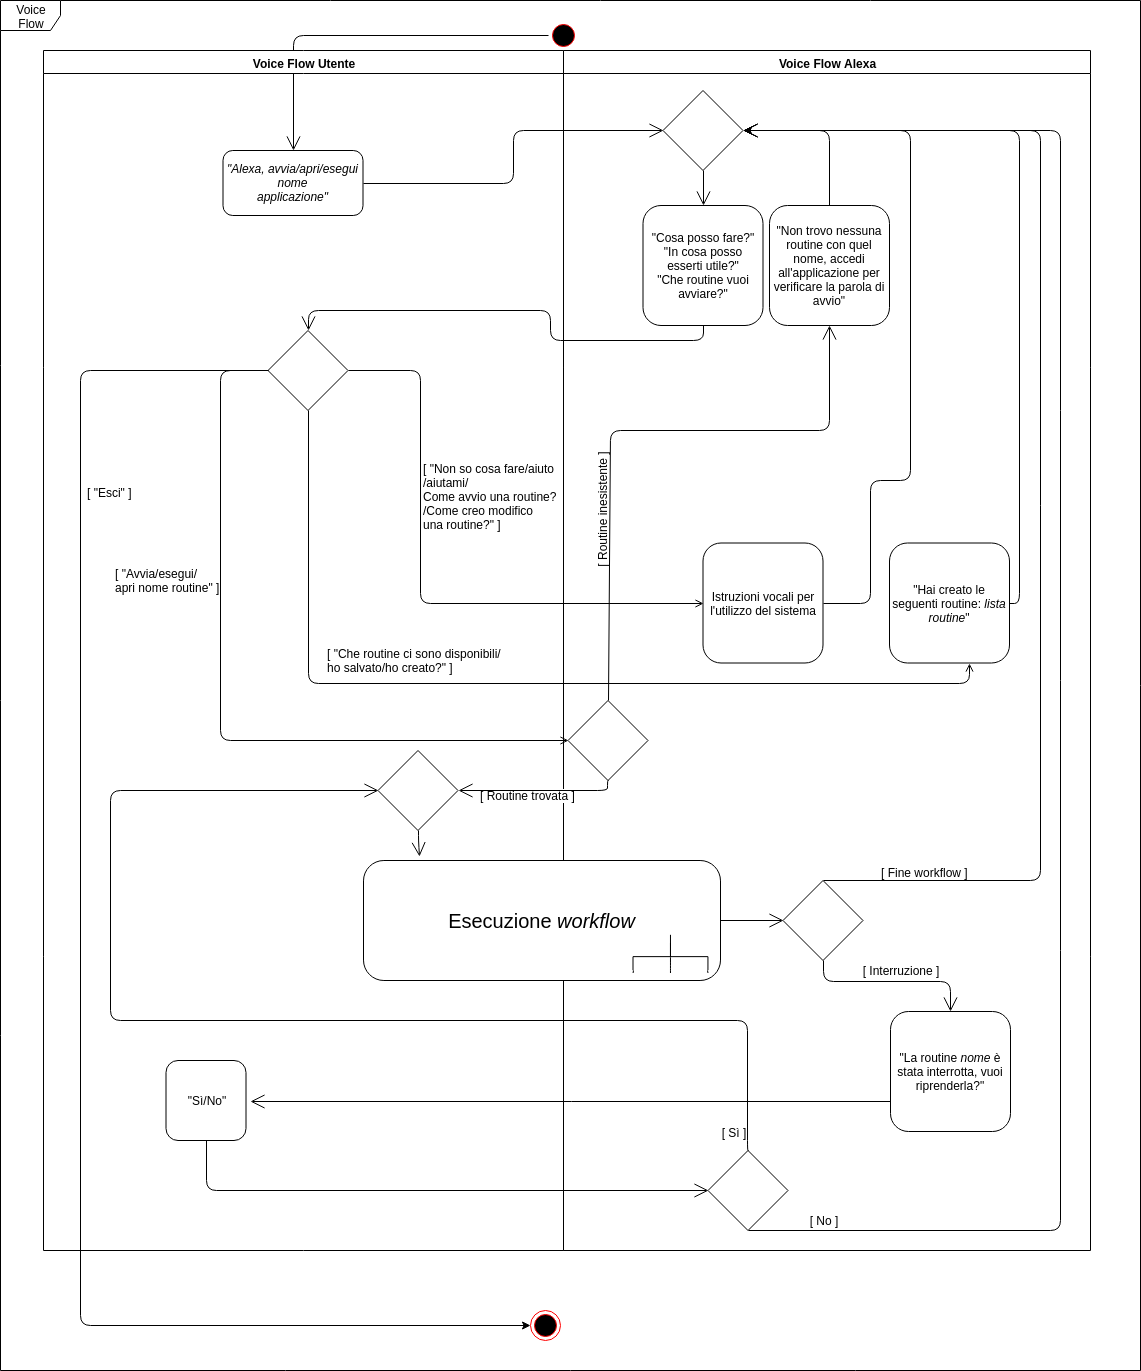

The diagram above was exported from draw.io. Its source (the exported page's mxGraphModel, read from the mxfile embedded in the PNG):
<mxGraphModel dx="1329" dy="817" grid="1" gridSize="10" guides="1" tooltips="1" connect="1" arrows="1" fold="1" page="1" pageScale="1" pageWidth="1169" pageHeight="826" background="#ffffff" math="0" shadow="0">
  <root>
    <mxCell id="0" />
    <mxCell id="1" parent="0" />
    <mxCell id="3Sg6H5IPxqhdwlUpICrx-35" value="" style="endArrow=open;endFill=1;endSize=12;html=1;exitX=0;exitY=0.5;exitDx=0;exitDy=0;entryX=0.5;entryY=0;entryDx=0;entryDy=0;edgeStyle=orthogonalEdgeStyle;" parent="1" source="5" target="7" edge="1">
      <mxGeometry width="160" relative="1" as="geometry">
        <mxPoint x="430" y="540" as="sourcePoint" />
        <mxPoint x="590" y="540" as="targetPoint" />
      </mxGeometry>
    </mxCell>
    <mxCell id="1DUtHlzSRG9eW1kpcuX3-41" value="Voice&lt;br&gt;Flow&lt;br&gt;" style="shape=umlFrame;whiteSpace=wrap;html=1;movable=0;connectable=0;" parent="1" vertex="1">
      <mxGeometry x="280" y="520" width="1140" height="1370" as="geometry" />
    </mxCell>
    <mxCell id="3" value="Voice Flow Alexa" style="swimlane;whiteSpace=wrap" parent="1" vertex="1">
      <mxGeometry x="843" y="570" width="527" height="1200" as="geometry" />
    </mxCell>
    <mxCell id="17" value="" style="endArrow=open;strokeColor=#FF0000;endFill=1;rounded=0" parent="3" edge="1">
      <mxGeometry relative="1" as="geometry">
        <mxPoint x="75" y="160" as="sourcePoint" />
      </mxGeometry>
    </mxCell>
    <mxCell id="19" value="" style="endArrow=open;strokeColor=#FF0000;endFill=1;rounded=0" parent="3" edge="1">
      <mxGeometry relative="1" as="geometry">
        <mxPoint x="75" y="270" as="sourcePoint" />
      </mxGeometry>
    </mxCell>
    <mxCell id="24" value="" style="endArrow=open;strokeColor=#FF0000;endFill=1;rounded=0" parent="3" edge="1">
      <mxGeometry relative="1" as="geometry">
        <mxPoint x="130" y="245" as="sourcePoint" />
      </mxGeometry>
    </mxCell>
    <mxCell id="32" value="" style="endArrow=none;strokeColor=#FF0000;endFill=0;rounded=0;dashed=1" parent="3" edge="1">
      <mxGeometry relative="1" as="geometry">
        <mxPoint x="87.12121212121201" y="375" as="sourcePoint" />
      </mxGeometry>
    </mxCell>
    <mxCell id="GQlAa9qdzdHeilPmXSaA-39" value="" style="rhombus;whiteSpace=wrap;html=1;rounded=0;" parent="3" vertex="1">
      <mxGeometry x="4.5" y="650" width="80" height="80" as="geometry" />
    </mxCell>
    <mxCell id="YguW4CssKob7e0iI__eF-40" value="" style="rhombus;whiteSpace=wrap;html=1;rounded=0;fillColor=#FFFFFF;" parent="3" vertex="1">
      <mxGeometry x="144.5" y="1100" width="80" height="80" as="geometry" />
    </mxCell>
    <mxCell id="5GzpJdmIndGoluOszRNH-33" value="[ Sì ]" style="text;html=1;strokeColor=none;fillColor=none;align=center;verticalAlign=middle;whiteSpace=wrap;rounded=0;" parent="3" vertex="1">
      <mxGeometry x="150" y="1072" width="40" height="20" as="geometry" />
    </mxCell>
    <mxCell id="5GzpJdmIndGoluOszRNH-34" value="[ No ]" style="text;html=1;strokeColor=none;fillColor=none;align=center;verticalAlign=middle;whiteSpace=wrap;rounded=0;" parent="3" vertex="1">
      <mxGeometry x="240" y="1160" width="40" height="20" as="geometry" />
    </mxCell>
    <mxCell id="2" value="Voice Flow Utente" style="swimlane;whiteSpace=wrap" parent="1" vertex="1">
      <mxGeometry x="323" y="570" width="520" height="1200" as="geometry" />
    </mxCell>
    <mxCell id="7" value="&#10;&quot;Alexa, avvia/apri/esegui&#10;nome &#10;applicazione&quot;&#10;" style="fontStyle=2;rounded=1;" parent="2" vertex="1">
      <mxGeometry x="179.5" y="100" width="140" height="65" as="geometry" />
    </mxCell>
    <mxCell id="GQlAa9qdzdHeilPmXSaA-32" value="" style="rhombus;whiteSpace=wrap;html=1;rounded=0;" parent="2" vertex="1">
      <mxGeometry x="224.5" y="280" width="80" height="80" as="geometry" />
    </mxCell>
    <mxCell id="5" value="" style="ellipse;shape=startState;strokeColor=#FF0000;rounded=1;fontSize=11;labelBackgroundColor=#ffffff;endFill=1;endArrow=open;endSize=12;fillColor=#000000;" parent="1" vertex="1">
      <mxGeometry x="828" y="540" width="30" height="30" as="geometry" />
    </mxCell>
    <mxCell id="1DUtHlzSRG9eW1kpcuX3-74" value="&quot;Cosa posso fare?&quot;&lt;br&gt;&quot;In cosa posso esserti utile?&quot;&lt;br&gt;&quot;Che routine vuoi avviare?&quot;" style="whiteSpace=wrap;html=1;aspect=fixed;rounded=1;" parent="1" vertex="1">
      <mxGeometry x="922.5" y="725" width="120" height="120" as="geometry" />
    </mxCell>
    <mxCell id="1DUtHlzSRG9eW1kpcuX3-75" value="" style="endArrow=open;endFill=1;endSize=12;html=1;exitX=1;exitY=0.5;exitDx=0;exitDy=0;rounded=1;verticalAlign=middle;strokeColor=#000000;entryX=0;entryY=0.5;entryDx=0;entryDy=0;edgeStyle=orthogonalEdgeStyle;" parent="1" source="7" target="ApXuwt23d6qyCR9RQ-kA-32" edge="1">
      <mxGeometry width="160" relative="1" as="geometry">
        <mxPoint x="630" y="850" as="sourcePoint" />
        <mxPoint x="880" y="680" as="targetPoint" />
      </mxGeometry>
    </mxCell>
    <mxCell id="1DUtHlzSRG9eW1kpcuX3-78" value="" style="endArrow=open;endFill=1;endSize=12;html=1;exitX=0.5;exitY=1;exitDx=0;exitDy=0;entryX=0.5;entryY=0;entryDx=0;entryDy=0;edgeStyle=orthogonalEdgeStyle;" parent="1" source="1DUtHlzSRG9eW1kpcuX3-74" target="GQlAa9qdzdHeilPmXSaA-32" edge="1">
      <mxGeometry width="160" relative="1" as="geometry">
        <mxPoint x="850" y="980" as="sourcePoint" />
        <mxPoint x="587" y="899" as="targetPoint" />
        <Array as="points">
          <mxPoint x="983" y="860" />
          <mxPoint x="830" y="860" />
          <mxPoint x="830" y="830" />
          <mxPoint x="588" y="830" />
        </Array>
      </mxGeometry>
    </mxCell>
    <mxCell id="1DUtHlzSRG9eW1kpcuX3-150" value="&quot;Hai creato le seguenti routine:&lt;i&gt; lista routine&lt;/i&gt;&quot;" style="whiteSpace=wrap;html=1;aspect=fixed;rounded=1;" parent="1" vertex="1">
      <mxGeometry x="1169" y="1062.5" width="120" height="120" as="geometry" />
    </mxCell>
    <mxCell id="1DUtHlzSRG9eW1kpcuX3-151" value="Istruzioni vocali per l'utilizzo del sistema" style="whiteSpace=wrap;html=1;aspect=fixed;rounded=1;" parent="1" vertex="1">
      <mxGeometry x="982.5" y="1062.5" width="120" height="120" as="geometry" />
    </mxCell>
    <mxCell id="O-b3lFIKAUU7K1K8VAw3-32" style="edgeStyle=orthogonalEdgeStyle;rounded=1;orthogonalLoop=1;jettySize=auto;html=1;exitX=0.5;exitY=0;exitDx=0;exitDy=0;entryX=1;entryY=0.5;entryDx=0;entryDy=0;" parent="1" source="GQlAa9qdzdHeilPmXSaA-40" target="ApXuwt23d6qyCR9RQ-kA-32" edge="1">
      <mxGeometry relative="1" as="geometry" />
    </mxCell>
    <mxCell id="GQlAa9qdzdHeilPmXSaA-40" value="&quot;Non trovo nessuna routine con quel nome, accedi all'applicazione per verificare la parola di avvio&quot;" style="whiteSpace=wrap;html=1;aspect=fixed;rounded=1;" parent="1" vertex="1">
      <mxGeometry x="1049" y="725" width="120" height="120" as="geometry" />
    </mxCell>
    <mxCell id="GQlAa9qdzdHeilPmXSaA-42" value="" style="endArrow=open;html=1;exitX=0.5;exitY=0;exitDx=0;exitDy=0;entryX=0.5;entryY=1;entryDx=0;entryDy=0;endFill=1;endSize=12;" parent="1" source="GQlAa9qdzdHeilPmXSaA-39" target="GQlAa9qdzdHeilPmXSaA-40" edge="1">
      <mxGeometry width="50" height="50" relative="1" as="geometry">
        <mxPoint x="630" y="1280" as="sourcePoint" />
        <mxPoint x="890" y="970" as="targetPoint" />
        <Array as="points">
          <mxPoint x="890" y="950" />
          <mxPoint x="1109" y="950" />
        </Array>
      </mxGeometry>
    </mxCell>
    <mxCell id="YguW4CssKob7e0iI__eF-36" value="&quot;La routine &lt;i&gt;nome&lt;/i&gt; è stata interrotta, vuoi riprenderla?&quot;" style="whiteSpace=wrap;html=1;aspect=fixed;rounded=1;" parent="1" vertex="1">
      <mxGeometry x="1170" y="1531" width="120" height="120" as="geometry" />
    </mxCell>
    <mxCell id="YguW4CssKob7e0iI__eF-38" value="&quot;Sì/No&quot;" style="whiteSpace=wrap;html=1;aspect=fixed;glass=0;rounded=1;" parent="1" vertex="1">
      <mxGeometry x="445.5" y="1580" width="80" height="80" as="geometry" />
    </mxCell>
    <mxCell id="YguW4CssKob7e0iI__eF-39" value="" style="endArrow=open;endFill=1;endSize=12;html=1;strokeColor=#000000;exitX=0;exitY=0.75;exitDx=0;exitDy=0;" parent="1" source="YguW4CssKob7e0iI__eF-36" edge="1">
      <mxGeometry width="160" relative="1" as="geometry">
        <mxPoint x="870" y="1670" as="sourcePoint" />
        <mxPoint x="530" y="1621" as="targetPoint" />
      </mxGeometry>
    </mxCell>
    <mxCell id="YguW4CssKob7e0iI__eF-41" value="" style="endArrow=open;endFill=1;html=1;strokeColor=#000000;exitX=0.5;exitY=1;exitDx=0;exitDy=0;entryX=0;entryY=0.5;entryDx=0;entryDy=0;endSize=12;" parent="1" source="YguW4CssKob7e0iI__eF-38" target="YguW4CssKob7e0iI__eF-40" edge="1">
      <mxGeometry width="160" relative="1" as="geometry">
        <mxPoint x="470" y="1750" as="sourcePoint" />
        <mxPoint x="630" y="1750" as="targetPoint" />
        <Array as="points">
          <mxPoint x="486" y="1710" />
        </Array>
      </mxGeometry>
    </mxCell>
    <mxCell id="YguW4CssKob7e0iI__eF-42" value="" style="endArrow=open;endFill=1;endSize=12;html=1;strokeColor=#000000;exitX=0.5;exitY=0;exitDx=0;exitDy=0;entryX=0;entryY=0.5;entryDx=0;entryDy=0;edgeStyle=orthogonalEdgeStyle;" parent="1" source="YguW4CssKob7e0iI__eF-40" target="ApXuwt23d6qyCR9RQ-kA-43" edge="1">
      <mxGeometry width="160" relative="1" as="geometry">
        <mxPoint x="880" y="1750" as="sourcePoint" />
        <mxPoint x="1040" y="1750" as="targetPoint" />
        <Array as="points">
          <mxPoint x="1027" y="1540" />
          <mxPoint x="390" y="1540" />
          <mxPoint x="390" y="1310" />
        </Array>
      </mxGeometry>
    </mxCell>
    <mxCell id="YguW4CssKob7e0iI__eF-49" value="" style="endArrow=open;endFill=1;endSize=12;html=1;strokeColor=#000000;exitX=1;exitY=0.5;exitDx=0;exitDy=0;entryX=1;entryY=0.5;entryDx=0;entryDy=0;edgeStyle=orthogonalEdgeStyle;" parent="1" source="1DUtHlzSRG9eW1kpcuX3-151" target="ApXuwt23d6qyCR9RQ-kA-32" edge="1">
      <mxGeometry width="160" relative="1" as="geometry">
        <mxPoint x="1110" y="1010" as="sourcePoint" />
        <mxPoint x="1330" y="1010" as="targetPoint" />
        <Array as="points">
          <mxPoint x="1150" y="1123" />
          <mxPoint x="1150" y="1000" />
          <mxPoint x="1190" y="1000" />
          <mxPoint x="1190" y="650" />
        </Array>
      </mxGeometry>
    </mxCell>
    <mxCell id="YguW4CssKob7e0iI__eF-48" value="" style="endArrow=open;endFill=1;endSize=12;html=1;strokeColor=#000000;exitX=1;exitY=0.5;exitDx=0;exitDy=0;entryX=1;entryY=0.5;entryDx=0;entryDy=0;edgeStyle=orthogonalEdgeStyle;" parent="1" source="1DUtHlzSRG9eW1kpcuX3-150" target="ApXuwt23d6qyCR9RQ-kA-32" edge="1">
      <mxGeometry width="160" relative="1" as="geometry">
        <mxPoint x="1140" y="1000" as="sourcePoint" />
        <mxPoint x="1010" y="840" as="targetPoint" />
      </mxGeometry>
    </mxCell>
    <mxCell id="YguW4CssKob7e0iI__eF-50" value="" style="endArrow=open;endFill=1;endSize=12;html=1;strokeColor=#000000;exitX=0.5;exitY=0;exitDx=0;exitDy=0;entryX=1;entryY=0.5;entryDx=0;entryDy=0;edgeStyle=orthogonalEdgeStyle;" parent="1" source="ApXuwt23d6qyCR9RQ-kA-55" target="ApXuwt23d6qyCR9RQ-kA-32" edge="1">
      <mxGeometry width="160" relative="1" as="geometry">
        <mxPoint x="1132" y="1476.3333333333335" as="sourcePoint" />
        <mxPoint x="1310" y="1460" as="targetPoint" />
        <Array as="points">
          <mxPoint x="1320" y="1400" />
          <mxPoint x="1320" y="650" />
        </Array>
      </mxGeometry>
    </mxCell>
    <mxCell id="YguW4CssKob7e0iI__eF-53" value="[ Fine workflow ]" style="text;html=1;resizable=0;points=[];align=center;verticalAlign=middle;labelBackgroundColor=#ffffff;direction=north;rotation=0;" parent="1" vertex="1" connectable="0">
      <mxGeometry x="1210" y="1400" as="geometry">
        <mxPoint x="-6" y="-9" as="offset" />
      </mxGeometry>
    </mxCell>
    <mxCell id="YguW4CssKob7e0iI__eF-57" value="[ Routine trovata ]" style="text;html=1;resizable=0;points=[];align=center;verticalAlign=middle;labelBackgroundColor=#ffffff;" parent="1" vertex="1" connectable="0">
      <mxGeometry x="600" y="1390" as="geometry">
        <mxPoint x="207" y="-75.5" as="offset" />
      </mxGeometry>
    </mxCell>
    <mxCell id="YguW4CssKob7e0iI__eF-58" value="[ Routine inesistente ]" style="text;html=1;strokeColor=none;fillColor=none;align=center;verticalAlign=middle;whiteSpace=wrap;rounded=0;direction=south;rotation=-90;" parent="1" vertex="1">
      <mxGeometry x="820.5" y="1009" width="122" height="40" as="geometry" />
    </mxCell>
    <mxCell id="Lnx-q-Jj8GOiIzxTHClk-32" value="" style="ellipse;html=1;shape=endState;fillColor=#000000;strokeColor=#ff0000;" parent="1" vertex="1">
      <mxGeometry x="810" y="1830" width="30" height="30" as="geometry" />
    </mxCell>
    <mxCell id="ApXuwt23d6qyCR9RQ-kA-36" style="edgeStyle=orthogonalEdgeStyle;rounded=1;orthogonalLoop=1;jettySize=auto;html=1;exitX=0.5;exitY=1;exitDx=0;exitDy=0;entryX=0.5;entryY=0;entryDx=0;entryDy=0;endFill=1;endArrow=open;endSize=12;" parent="1" source="ApXuwt23d6qyCR9RQ-kA-32" target="1DUtHlzSRG9eW1kpcuX3-74" edge="1">
      <mxGeometry relative="1" as="geometry" />
    </mxCell>
    <mxCell id="ApXuwt23d6qyCR9RQ-kA-32" value="" style="rhombus;whiteSpace=wrap;html=1;rounded=0;" parent="1" vertex="1">
      <mxGeometry x="942.5" y="610" width="80" height="80" as="geometry" />
    </mxCell>
    <mxCell id="ApXuwt23d6qyCR9RQ-kA-34" style="edgeStyle=orthogonalEdgeStyle;rounded=1;orthogonalLoop=1;jettySize=auto;html=1;exitX=0.5;exitY=1;exitDx=0;exitDy=0;entryX=1;entryY=0.5;entryDx=0;entryDy=0;" parent="1" source="YguW4CssKob7e0iI__eF-40" target="ApXuwt23d6qyCR9RQ-kA-32" edge="1">
      <mxGeometry relative="1" as="geometry">
        <Array as="points">
          <mxPoint x="1340" y="1750" />
          <mxPoint x="1340" y="650" />
        </Array>
      </mxGeometry>
    </mxCell>
    <mxCell id="ApXuwt23d6qyCR9RQ-kA-45" style="edgeStyle=orthogonalEdgeStyle;rounded=1;orthogonalLoop=1;jettySize=auto;html=1;exitX=0.5;exitY=1;exitDx=0;exitDy=0;entryX=0.389;entryY=0.003;entryDx=0;entryDy=0;entryPerimeter=0;endFill=1;endArrow=open;endSize=12;" parent="1" source="ApXuwt23d6qyCR9RQ-kA-43" edge="1">
      <mxGeometry relative="1" as="geometry">
        <mxPoint x="698.666666666667" y="1376.3333333333335" as="targetPoint" />
        <Array as="points">
          <mxPoint x="698" y="1360" />
          <mxPoint x="699" y="1360" />
        </Array>
      </mxGeometry>
    </mxCell>
    <mxCell id="ApXuwt23d6qyCR9RQ-kA-43" value="" style="rhombus;whiteSpace=wrap;html=1;rounded=0;" parent="1" vertex="1">
      <mxGeometry x="657.5" y="1270" width="80" height="80" as="geometry" />
    </mxCell>
    <mxCell id="ApXuwt23d6qyCR9RQ-kA-44" style="edgeStyle=orthogonalEdgeStyle;rounded=1;orthogonalLoop=1;jettySize=auto;html=1;exitX=0.5;exitY=1;exitDx=0;exitDy=0;entryX=1;entryY=0.5;entryDx=0;entryDy=0;endFill=1;endArrow=open;endSize=12;" parent="1" source="GQlAa9qdzdHeilPmXSaA-39" target="ApXuwt23d6qyCR9RQ-kA-43" edge="1">
      <mxGeometry relative="1" as="geometry">
        <Array as="points">
          <mxPoint x="887" y="1310" />
        </Array>
      </mxGeometry>
    </mxCell>
    <mxCell id="ApXuwt23d6qyCR9RQ-kA-56" style="edgeStyle=orthogonalEdgeStyle;rounded=1;orthogonalLoop=1;jettySize=auto;html=1;exitX=1;exitY=0.5;exitDx=0;exitDy=0;entryX=0;entryY=0.5;entryDx=0;entryDy=0;endFill=1;endArrow=open;endSize=12;" parent="1" source="ApXuwt23d6qyCR9RQ-kA-52" target="ApXuwt23d6qyCR9RQ-kA-55" edge="1">
      <mxGeometry relative="1" as="geometry" />
    </mxCell>
    <mxCell id="ApXuwt23d6qyCR9RQ-kA-52" value="&lt;font style=&quot;font-size: 20px&quot;&gt;Esecuzione &lt;i&gt;workflow&lt;/i&gt;&lt;/font&gt;" style="whiteSpace=wrap;html=1;rounded=1;arcSize=17;align=center;" parent="1" vertex="1">
      <mxGeometry x="643" y="1380" width="357" height="120" as="geometry" />
    </mxCell>
    <mxCell id="ApXuwt23d6qyCR9RQ-kA-57" style="edgeStyle=orthogonalEdgeStyle;rounded=1;orthogonalLoop=1;jettySize=auto;html=1;exitX=0.5;exitY=1;exitDx=0;exitDy=0;entryX=0.5;entryY=0;entryDx=0;entryDy=0;endFill=1;endArrow=open;endSize=12;" parent="1" source="ApXuwt23d6qyCR9RQ-kA-55" target="YguW4CssKob7e0iI__eF-36" edge="1">
      <mxGeometry relative="1" as="geometry" />
    </mxCell>
    <mxCell id="ApXuwt23d6qyCR9RQ-kA-55" value="" style="rhombus;whiteSpace=wrap;html=1;rounded=0;" parent="1" vertex="1">
      <mxGeometry x="1062.5" y="1400" width="80" height="80" as="geometry" />
    </mxCell>
    <mxCell id="5GzpJdmIndGoluOszRNH-32" value="[ Interruzione ]" style="text;html=1;strokeColor=none;fillColor=none;align=center;verticalAlign=middle;whiteSpace=wrap;rounded=0;" parent="1" vertex="1">
      <mxGeometry x="1140" y="1480" width="80" height="20" as="geometry" />
    </mxCell>
    <mxCell id="ApXuwt23d6qyCR9RQ-kA-72" value="" style="group" parent="1" vertex="1" connectable="0">
      <mxGeometry x="912.5" y="1462.5" width="75" height="30" as="geometry" />
    </mxCell>
    <mxCell id="ApXuwt23d6qyCR9RQ-kA-68" style="edgeStyle=none;rounded=1;orthogonalLoop=1;jettySize=auto;html=1;exitX=1;exitY=0;exitDx=0;exitDy=0;exitPerimeter=0;endArrow=none;endFill=0;fontStyle=0;strokeWidth=1;" parent="ApXuwt23d6qyCR9RQ-kA-72" source="ApXuwt23d6qyCR9RQ-kA-70" edge="1">
      <mxGeometry relative="1" as="geometry">
        <mxPoint x="75" y="30" as="targetPoint" />
      </mxGeometry>
    </mxCell>
    <mxCell id="ApXuwt23d6qyCR9RQ-kA-69" style="edgeStyle=none;rounded=1;orthogonalLoop=1;jettySize=auto;html=1;exitX=1;exitY=1;exitDx=0;exitDy=0;exitPerimeter=0;endArrow=none;endFill=0;strokeWidth=1;" parent="ApXuwt23d6qyCR9RQ-kA-72" source="ApXuwt23d6qyCR9RQ-kA-70" edge="1">
      <mxGeometry relative="1" as="geometry">
        <mxPoint x="0.06547676787273753" y="30" as="targetPoint" />
      </mxGeometry>
    </mxCell>
    <mxCell id="ApXuwt23d6qyCR9RQ-kA-70" value="" style="strokeWidth=1;html=1;shape=mxgraph.flowchart.annotation_2;align=left;direction=south;fontSize=10;" parent="ApXuwt23d6qyCR9RQ-kA-72" vertex="1">
      <mxGeometry width="74.93452323212726" height="27.272727272727273" as="geometry" />
    </mxCell>
    <mxCell id="ApXuwt23d6qyCR9RQ-kA-71" style="rounded=1;orthogonalLoop=1;jettySize=auto;html=1;endArrow=none;endFill=0;strokeWidth=1;" parent="ApXuwt23d6qyCR9RQ-kA-72" edge="1">
      <mxGeometry relative="1" as="geometry">
        <mxPoint x="37.46726161606363" y="-8.181818181818183" as="sourcePoint" />
        <mxPoint x="37.46726161606363" y="30" as="targetPoint" />
        <Array as="points">
          <mxPoint x="37.46726161606363" y="24.545454545454547" />
        </Array>
      </mxGeometry>
    </mxCell>
    <mxCell id="O-b3lFIKAUU7K1K8VAw3-33" value="[ &quot;Esci&quot; ]" style="text;html=1;labelBackgroundColor=none;labelBorderColor=none;spacingTop=0;spacingLeft=5;glass=0;rounded=0;fillColor=none;noLabel=0;container=0;part=0;backgroundOutline=0;" parent="1" vertex="1">
      <mxGeometry x="360" y="999" width="60" height="30" as="geometry" />
    </mxCell>
    <mxCell id="O-b3lFIKAUU7K1K8VAw3-34" value="[ &quot;Avvia/esegui/&lt;br&gt;apri nome routine&quot; ]" style="text;html=1;" parent="1" vertex="1">
      <mxGeometry x="393" y="1080" width="107" height="30" as="geometry" />
    </mxCell>
    <mxCell id="O-b3lFIKAUU7K1K8VAw3-36" value="[ &quot;Non so cosa fare/aiuto&lt;br&gt;/aiutami/&lt;br&gt;Come avvio una routine?&lt;br&gt;/Come creo modifico &lt;br&gt;una routine?&quot; ]" style="text;html=1;" parent="1" vertex="1">
      <mxGeometry x="701" y="975" width="142" height="80" as="geometry" />
    </mxCell>
    <mxCell id="O-b3lFIKAUU7K1K8VAw3-38" value="[ &quot;Che routine ci sono disponibili/&lt;br&gt;ho salvato/ho creato?&quot; ]" style="text;html=1;" parent="1" vertex="1">
      <mxGeometry x="604.5" y="1160" width="167" height="30" as="geometry" />
    </mxCell>
    <mxCell id="O-b3lFIKAUU7K1K8VAw3-39" style="edgeStyle=orthogonalEdgeStyle;rounded=1;orthogonalLoop=1;jettySize=auto;html=1;exitX=0;exitY=0.5;exitDx=0;exitDy=0;entryX=0;entryY=0.5;entryDx=0;entryDy=0;endArrow=open;endFill=0;" parent="1" source="GQlAa9qdzdHeilPmXSaA-32" target="GQlAa9qdzdHeilPmXSaA-39" edge="1">
      <mxGeometry relative="1" as="geometry">
        <Array as="points">
          <mxPoint x="500" y="890" />
          <mxPoint x="500" y="1260" />
        </Array>
      </mxGeometry>
    </mxCell>
    <mxCell id="O-b3lFIKAUU7K1K8VAw3-40" style="edgeStyle=orthogonalEdgeStyle;rounded=1;orthogonalLoop=1;jettySize=auto;html=1;exitX=0.5;exitY=1;exitDx=0;exitDy=0;entryX=0.667;entryY=1.004;entryDx=0;entryDy=0;entryPerimeter=0;endArrow=open;endFill=0;" parent="1" source="GQlAa9qdzdHeilPmXSaA-32" target="1DUtHlzSRG9eW1kpcuX3-150" edge="1">
      <mxGeometry relative="1" as="geometry" />
    </mxCell>
    <mxCell id="O-b3lFIKAUU7K1K8VAw3-41" style="edgeStyle=orthogonalEdgeStyle;rounded=1;orthogonalLoop=1;jettySize=auto;html=1;exitX=0;exitY=0.5;exitDx=0;exitDy=0;entryX=0;entryY=0.5;entryDx=0;entryDy=0;" parent="1" source="GQlAa9qdzdHeilPmXSaA-32" target="Lnx-q-Jj8GOiIzxTHClk-32" edge="1">
      <mxGeometry relative="1" as="geometry">
        <Array as="points">
          <mxPoint x="360" y="890" />
          <mxPoint x="360" y="1845" />
        </Array>
      </mxGeometry>
    </mxCell>
    <mxCell id="O-b3lFIKAUU7K1K8VAw3-42" style="edgeStyle=orthogonalEdgeStyle;rounded=1;orthogonalLoop=1;jettySize=auto;html=1;exitX=1;exitY=0.5;exitDx=0;exitDy=0;entryX=0;entryY=0.5;entryDx=0;entryDy=0;endArrow=open;endFill=0;" parent="1" source="GQlAa9qdzdHeilPmXSaA-32" target="1DUtHlzSRG9eW1kpcuX3-151" edge="1">
      <mxGeometry relative="1" as="geometry">
        <Array as="points">
          <mxPoint x="700" y="890" />
          <mxPoint x="700" y="1123" />
        </Array>
      </mxGeometry>
    </mxCell>
  </root>
</mxGraphModel>